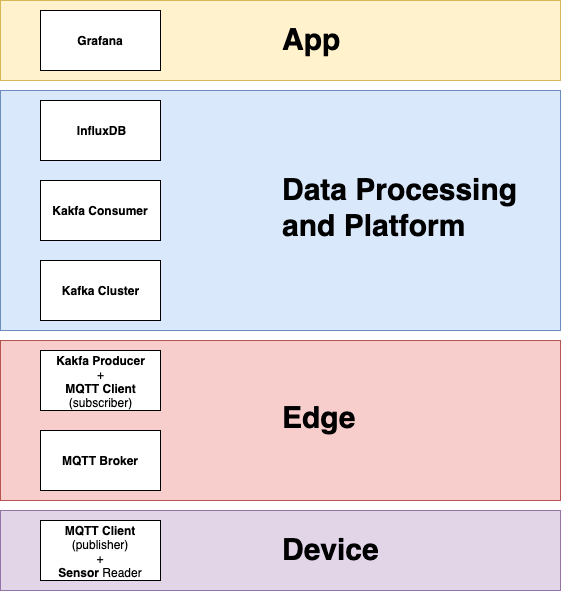

The diagram above was exported from draw.io. Its source (the exported page's mxGraphModel, read from the mxfile embedded in the PNG):
<mxGraphModel dx="1046" dy="629" grid="1" gridSize="10" guides="1" tooltips="1" connect="1" arrows="1" fold="1" page="1" pageScale="1" pageWidth="1169" pageHeight="827" math="0" shadow="0">
  <root>
    <mxCell id="0" />
    <mxCell id="1" parent="0" />
    <mxCell id="QfwjkfDJrqb0LS8vbVO7-16" value="" style="rounded=0;whiteSpace=wrap;html=1;fillColor=#e1d5e7;strokeColor=#9673a6;" parent="1" vertex="1">
      <mxGeometry x="320" y="580" width="560" height="80" as="geometry" />
    </mxCell>
    <mxCell id="QfwjkfDJrqb0LS8vbVO7-14" value="" style="rounded=0;whiteSpace=wrap;html=1;fillColor=#fff2cc;strokeColor=#d6b656;" parent="1" vertex="1">
      <mxGeometry x="320" y="70" width="560" height="80" as="geometry" />
    </mxCell>
    <mxCell id="QfwjkfDJrqb0LS8vbVO7-15" value="&lt;span style=&quot;font-size: 30px&quot;&gt;&lt;b&gt;App&lt;/b&gt;&lt;/span&gt;&lt;br&gt;" style="text;html=1;" parent="1" vertex="1">
      <mxGeometry x="600" y="85" width="240" height="50" as="geometry" />
    </mxCell>
    <mxCell id="QfwjkfDJrqb0LS8vbVO7-12" value="" style="rounded=0;whiteSpace=wrap;html=1;fillColor=#f8cecc;strokeColor=#b85450;" parent="1" vertex="1">
      <mxGeometry x="320" y="410" width="560" height="160" as="geometry" />
    </mxCell>
    <mxCell id="QfwjkfDJrqb0LS8vbVO7-9" value="" style="rounded=0;whiteSpace=wrap;html=1;fillColor=#dae8fc;strokeColor=#6c8ebf;" parent="1" vertex="1">
      <mxGeometry x="320" y="160" width="560" height="240" as="geometry" />
    </mxCell>
    <mxCell id="QfwjkfDJrqb0LS8vbVO7-1" value="&lt;b&gt;MQTT Client&lt;br&gt;&lt;/b&gt;(publisher)&lt;br&gt;+&lt;br&gt;&lt;b&gt;Sensor&amp;nbsp;&lt;/b&gt;Reader&lt;br&gt;" style="rounded=0;whiteSpace=wrap;html=1;" parent="1" vertex="1">
      <mxGeometry x="360" y="590" width="120" height="60" as="geometry" />
    </mxCell>
    <mxCell id="QfwjkfDJrqb0LS8vbVO7-2" value="&lt;b&gt;MQTT Broker&lt;/b&gt;" style="rounded=0;whiteSpace=wrap;html=1;" parent="1" vertex="1">
      <mxGeometry x="360" y="500" width="120" height="60" as="geometry" />
    </mxCell>
    <mxCell id="QfwjkfDJrqb0LS8vbVO7-3" value="&lt;b&gt;Kakfa Producer&lt;br&gt;&lt;/b&gt;+&lt;br&gt;&lt;b&gt;MQTT Client&lt;/b&gt;&lt;br&gt;(subscriber)&lt;br&gt;" style="rounded=0;whiteSpace=wrap;html=1;" parent="1" vertex="1">
      <mxGeometry x="360" y="420" width="120" height="60" as="geometry" />
    </mxCell>
    <mxCell id="QfwjkfDJrqb0LS8vbVO7-4" value="&lt;b&gt;Kafka Cluster&lt;/b&gt;" style="rounded=0;whiteSpace=wrap;html=1;" parent="1" vertex="1">
      <mxGeometry x="360" y="330" width="120" height="60" as="geometry" />
    </mxCell>
    <mxCell id="QfwjkfDJrqb0LS8vbVO7-5" value="&lt;b&gt;Kakfa Consumer&lt;/b&gt;&lt;br&gt;" style="rounded=0;whiteSpace=wrap;html=1;" parent="1" vertex="1">
      <mxGeometry x="360" y="250" width="120" height="60" as="geometry" />
    </mxCell>
    <mxCell id="QfwjkfDJrqb0LS8vbVO7-6" value="&lt;b&gt;InfluxDB&lt;/b&gt;&lt;br&gt;" style="rounded=0;whiteSpace=wrap;html=1;" parent="1" vertex="1">
      <mxGeometry x="360" y="170" width="120" height="60" as="geometry" />
    </mxCell>
    <mxCell id="QfwjkfDJrqb0LS8vbVO7-7" value="&lt;b&gt;Grafana&lt;br&gt;&lt;/b&gt;" style="rounded=0;whiteSpace=wrap;html=1;" parent="1" vertex="1">
      <mxGeometry x="360" y="80" width="120" height="60" as="geometry" />
    </mxCell>
    <mxCell id="QfwjkfDJrqb0LS8vbVO7-11" value="&lt;b style=&quot;font-size: 30px&quot;&gt;Data Processing&lt;br&gt;and Platform&lt;/b&gt;&lt;br&gt;" style="text;html=1;" parent="1" vertex="1">
      <mxGeometry x="600" y="235" width="240" height="90" as="geometry" />
    </mxCell>
    <mxCell id="QfwjkfDJrqb0LS8vbVO7-13" value="&lt;span style=&quot;font-size: 30px&quot;&gt;&lt;b&gt;Edge&lt;/b&gt;&lt;/span&gt;&lt;br&gt;" style="text;html=1;" parent="1" vertex="1">
      <mxGeometry x="600" y="462.5" width="240" height="55" as="geometry" />
    </mxCell>
    <mxCell id="QfwjkfDJrqb0LS8vbVO7-17" value="&lt;span style=&quot;font-size: 30px&quot;&gt;&lt;b&gt;Device&lt;/b&gt;&lt;/span&gt;&lt;br&gt;" style="text;html=1;" parent="1" vertex="1">
      <mxGeometry x="600" y="595" width="240" height="50" as="geometry" />
    </mxCell>
  </root>
</mxGraphModel>